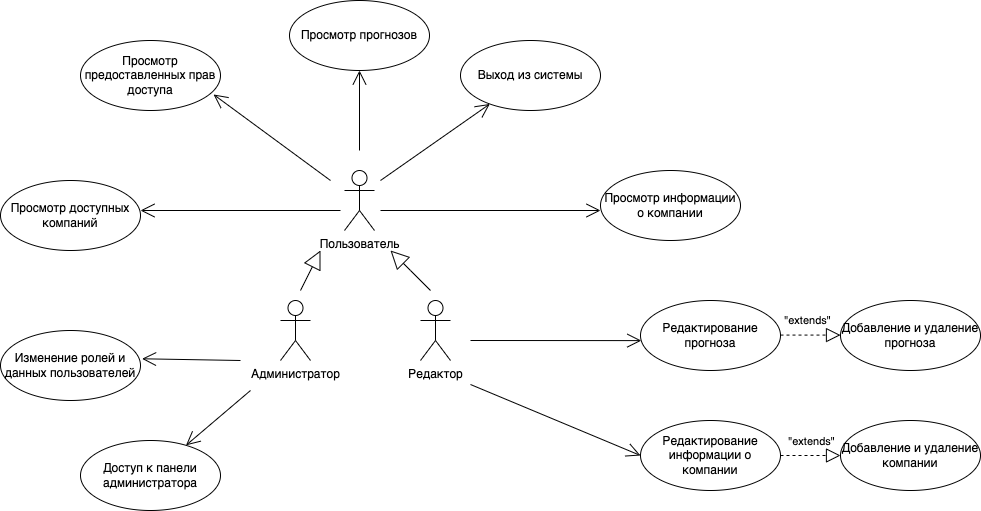

The diagram above was exported from draw.io. Its source (the exported page's mxGraphModel, read from the mxfile embedded in the PNG):
<mxGraphModel dx="1106" dy="997" grid="1" gridSize="10" guides="1" tooltips="1" connect="1" arrows="1" fold="1" page="1" pageScale="1" pageWidth="827" pageHeight="1169" math="0" shadow="0">
  <root>
    <mxCell id="Uwak0QIlbwCJIKoc3WJS-0" />
    <mxCell id="Uwak0QIlbwCJIKoc3WJS-1" parent="Uwak0QIlbwCJIKoc3WJS-0" />
    <mxCell id="KHjV7EOP2gJikJW74usf-0" value="Пользователь" style="shape=umlActor;verticalLabelPosition=bottom;verticalAlign=top;html=1;" parent="Uwak0QIlbwCJIKoc3WJS-1" vertex="1">
      <mxGeometry x="344" y="170" width="30" height="60" as="geometry" />
    </mxCell>
    <mxCell id="KHjV7EOP2gJikJW74usf-2" value="Администратор" style="shape=umlActor;verticalLabelPosition=bottom;verticalAlign=top;html=1;" parent="Uwak0QIlbwCJIKoc3WJS-1" vertex="1">
      <mxGeometry x="280" y="300" width="30" height="60" as="geometry" />
    </mxCell>
    <mxCell id="KHjV7EOP2gJikJW74usf-3" value="Редактор" style="shape=umlActor;verticalLabelPosition=bottom;verticalAlign=top;html=1;" parent="Uwak0QIlbwCJIKoc3WJS-1" vertex="1">
      <mxGeometry x="420" y="300" width="30" height="60" as="geometry" />
    </mxCell>
    <mxCell id="KHjV7EOP2gJikJW74usf-4" value="" style="endArrow=open;endFill=1;endSize=12;html=1;rounded=0;" parent="Uwak0QIlbwCJIKoc3WJS-1" edge="1">
      <mxGeometry width="160" relative="1" as="geometry">
        <mxPoint x="380" y="210" as="sourcePoint" />
        <mxPoint x="600" y="210" as="targetPoint" />
      </mxGeometry>
    </mxCell>
    <mxCell id="KHjV7EOP2gJikJW74usf-5" value="Просмотр прогнозов" style="ellipse;whiteSpace=wrap;html=1;" parent="Uwak0QIlbwCJIKoc3WJS-1" vertex="1">
      <mxGeometry x="289" width="140" height="70" as="geometry" />
    </mxCell>
    <mxCell id="KHjV7EOP2gJikJW74usf-6" value="Просмотр информации о компании" style="ellipse;whiteSpace=wrap;html=1;" parent="Uwak0QIlbwCJIKoc3WJS-1" vertex="1">
      <mxGeometry x="600" y="170" width="140" height="70" as="geometry" />
    </mxCell>
    <mxCell id="KHjV7EOP2gJikJW74usf-9" value="" style="endArrow=block;endSize=16;endFill=0;html=1;rounded=0;" parent="Uwak0QIlbwCJIKoc3WJS-1" edge="1">
      <mxGeometry x="-1" y="32" width="160" relative="1" as="geometry">
        <mxPoint x="300" y="290" as="sourcePoint" />
        <mxPoint x="320" y="250" as="targetPoint" />
        <mxPoint x="-1" y="4" as="offset" />
      </mxGeometry>
    </mxCell>
    <mxCell id="KHjV7EOP2gJikJW74usf-10" value="" style="endArrow=block;endSize=16;endFill=0;html=1;rounded=0;" parent="Uwak0QIlbwCJIKoc3WJS-1" edge="1">
      <mxGeometry x="-1" y="32" width="160" relative="1" as="geometry">
        <mxPoint x="430" y="290" as="sourcePoint" />
        <mxPoint x="390" y="250" as="targetPoint" />
        <mxPoint x="-1" y="4" as="offset" />
        <Array as="points">
          <mxPoint x="410" y="270" />
        </Array>
      </mxGeometry>
    </mxCell>
    <mxCell id="KHjV7EOP2gJikJW74usf-11" value="Просмотр доступных компаний" style="ellipse;whiteSpace=wrap;html=1;" parent="Uwak0QIlbwCJIKoc3WJS-1" vertex="1">
      <mxGeometry y="180" width="140" height="70" as="geometry" />
    </mxCell>
    <mxCell id="KHjV7EOP2gJikJW74usf-12" value="" style="endArrow=open;endFill=1;endSize=12;html=1;rounded=0;" parent="Uwak0QIlbwCJIKoc3WJS-1" edge="1">
      <mxGeometry width="160" relative="1" as="geometry">
        <mxPoint x="340" y="210" as="sourcePoint" />
        <mxPoint x="140" y="210" as="targetPoint" />
      </mxGeometry>
    </mxCell>
    <mxCell id="KHjV7EOP2gJikJW74usf-14" value="" style="endArrow=open;endFill=1;endSize=12;html=1;rounded=0;entryX=0.5;entryY=1;entryDx=0;entryDy=0;" parent="Uwak0QIlbwCJIKoc3WJS-1" target="KHjV7EOP2gJikJW74usf-5" edge="1">
      <mxGeometry width="160" relative="1" as="geometry">
        <mxPoint x="359" y="150" as="sourcePoint" />
        <mxPoint x="330" y="90" as="targetPoint" />
      </mxGeometry>
    </mxCell>
    <mxCell id="KHjV7EOP2gJikJW74usf-15" value="Выход из системы" style="ellipse;whiteSpace=wrap;html=1;" parent="Uwak0QIlbwCJIKoc3WJS-1" vertex="1">
      <mxGeometry x="460" y="40" width="140" height="70" as="geometry" />
    </mxCell>
    <mxCell id="KHjV7EOP2gJikJW74usf-16" value="" style="endArrow=open;endFill=1;endSize=12;html=1;rounded=0;" parent="Uwak0QIlbwCJIKoc3WJS-1" target="KHjV7EOP2gJikJW74usf-15" edge="1">
      <mxGeometry width="160" relative="1" as="geometry">
        <mxPoint x="380" y="180" as="sourcePoint" />
        <mxPoint x="429" y="100" as="targetPoint" />
      </mxGeometry>
    </mxCell>
    <mxCell id="KHjV7EOP2gJikJW74usf-17" value="Просмотр предоставленных прав доступа" style="ellipse;whiteSpace=wrap;html=1;" parent="Uwak0QIlbwCJIKoc3WJS-1" vertex="1">
      <mxGeometry x="80" y="40" width="140" height="70" as="geometry" />
    </mxCell>
    <mxCell id="KHjV7EOP2gJikJW74usf-18" value="" style="endArrow=open;endFill=1;endSize=12;html=1;rounded=0;entryX=0.95;entryY=0.771;entryDx=0;entryDy=0;entryPerimeter=0;" parent="Uwak0QIlbwCJIKoc3WJS-1" target="KHjV7EOP2gJikJW74usf-17" edge="1">
      <mxGeometry width="160" relative="1" as="geometry">
        <mxPoint x="330" y="180" as="sourcePoint" />
        <mxPoint x="379.3133264396606" y="63.480671492237434" as="targetPoint" />
      </mxGeometry>
    </mxCell>
    <mxCell id="KHjV7EOP2gJikJW74usf-19" value="" style="endArrow=open;endFill=1;endSize=12;html=1;rounded=0;entryX=0.006;entryY=0.573;entryDx=0;entryDy=0;entryPerimeter=0;" parent="Uwak0QIlbwCJIKoc3WJS-1" target="KHjV7EOP2gJikJW74usf-20" edge="1">
      <mxGeometry width="160" relative="1" as="geometry">
        <mxPoint x="470" y="340" as="sourcePoint" />
        <mxPoint x="630" y="340" as="targetPoint" />
      </mxGeometry>
    </mxCell>
    <mxCell id="KHjV7EOP2gJikJW74usf-20" value="Редактирование прогноза" style="ellipse;whiteSpace=wrap;html=1;" parent="Uwak0QIlbwCJIKoc3WJS-1" vertex="1">
      <mxGeometry x="640" y="300" width="140" height="70" as="geometry" />
    </mxCell>
    <mxCell id="KHjV7EOP2gJikJW74usf-21" value="Редактирование информации о компании" style="ellipse;whiteSpace=wrap;html=1;" parent="Uwak0QIlbwCJIKoc3WJS-1" vertex="1">
      <mxGeometry x="640" y="420" width="140" height="70" as="geometry" />
    </mxCell>
    <mxCell id="KHjV7EOP2gJikJW74usf-22" value="Добавление и удаление компании" style="ellipse;whiteSpace=wrap;html=1;" parent="Uwak0QIlbwCJIKoc3WJS-1" vertex="1">
      <mxGeometry x="840" y="420" width="140" height="70" as="geometry" />
    </mxCell>
    <mxCell id="KHjV7EOP2gJikJW74usf-23" value="Добавление и удаление прогноза" style="ellipse;whiteSpace=wrap;html=1;" parent="Uwak0QIlbwCJIKoc3WJS-1" vertex="1">
      <mxGeometry x="840" y="300" width="140" height="70" as="geometry" />
    </mxCell>
    <mxCell id="KHjV7EOP2gJikJW74usf-24" value="" style="endArrow=block;dashed=1;endFill=0;endSize=12;html=1;rounded=0;entryX=0;entryY=0.5;entryDx=0;entryDy=0;exitX=1;exitY=0.5;exitDx=0;exitDy=0;" parent="Uwak0QIlbwCJIKoc3WJS-1" source="KHjV7EOP2gJikJW74usf-21" target="KHjV7EOP2gJikJW74usf-22" edge="1">
      <mxGeometry width="160" relative="1" as="geometry">
        <mxPoint x="700" y="530" as="sourcePoint" />
        <mxPoint x="860" y="530" as="targetPoint" />
      </mxGeometry>
    </mxCell>
    <mxCell id="KHjV7EOP2gJikJW74usf-25" value="" style="endArrow=block;dashed=1;endFill=0;endSize=12;html=1;rounded=0;entryX=0;entryY=0.5;entryDx=0;entryDy=0;exitX=1;exitY=0.5;exitDx=0;exitDy=0;" parent="Uwak0QIlbwCJIKoc3WJS-1" edge="1">
      <mxGeometry width="160" relative="1" as="geometry">
        <mxPoint x="780" y="334.58000000000004" as="sourcePoint" />
        <mxPoint x="840.0000000000005" y="334.58000000000004" as="targetPoint" />
      </mxGeometry>
    </mxCell>
    <mxCell id="KHjV7EOP2gJikJW74usf-26" value="&quot;extends&quot;" style="edgeLabel;html=1;align=center;verticalAlign=middle;resizable=0;points=[];" parent="KHjV7EOP2gJikJW74usf-25" vertex="1" connectable="0">
      <mxGeometry x="-0.15" y="1" relative="1" as="geometry">
        <mxPoint y="-14" as="offset" />
      </mxGeometry>
    </mxCell>
    <mxCell id="KHjV7EOP2gJikJW74usf-27" value="&quot;extends&quot;" style="edgeLabel;html=1;align=center;verticalAlign=middle;resizable=0;points=[];" parent="Uwak0QIlbwCJIKoc3WJS-1" vertex="1" connectable="0">
      <mxGeometry x="810" y="440" as="geometry" />
    </mxCell>
    <mxCell id="KHjV7EOP2gJikJW74usf-28" value="" style="endArrow=open;endFill=1;endSize=12;html=1;rounded=0;entryX=0;entryY=0.5;entryDx=0;entryDy=0;" parent="Uwak0QIlbwCJIKoc3WJS-1" target="KHjV7EOP2gJikJW74usf-21" edge="1">
      <mxGeometry width="160" relative="1" as="geometry">
        <mxPoint x="470" y="384" as="sourcePoint" />
        <mxPoint x="630" y="450" as="targetPoint" />
      </mxGeometry>
    </mxCell>
    <mxCell id="KHjV7EOP2gJikJW74usf-29" value="Изменение ролей и данных пользователей" style="ellipse;whiteSpace=wrap;html=1;" parent="Uwak0QIlbwCJIKoc3WJS-1" vertex="1">
      <mxGeometry y="330" width="140" height="70" as="geometry" />
    </mxCell>
    <mxCell id="KHjV7EOP2gJikJW74usf-30" value="Доступ к панели администратора" style="ellipse;whiteSpace=wrap;html=1;" parent="Uwak0QIlbwCJIKoc3WJS-1" vertex="1">
      <mxGeometry x="80" y="440" width="140" height="70" as="geometry" />
    </mxCell>
    <mxCell id="KHjV7EOP2gJikJW74usf-31" value="" style="endArrow=open;endFill=1;endSize=12;html=1;rounded=0;" parent="Uwak0QIlbwCJIKoc3WJS-1" target="KHjV7EOP2gJikJW74usf-30" edge="1">
      <mxGeometry width="160" relative="1" as="geometry">
        <mxPoint x="250" y="390" as="sourcePoint" />
        <mxPoint x="390" y="430" as="targetPoint" />
      </mxGeometry>
    </mxCell>
    <mxCell id="KHjV7EOP2gJikJW74usf-34" value="" style="endArrow=open;endFill=1;endSize=12;html=1;rounded=0;entryX=1.011;entryY=0.404;entryDx=0;entryDy=0;entryPerimeter=0;" parent="Uwak0QIlbwCJIKoc3WJS-1" target="KHjV7EOP2gJikJW74usf-29" edge="1">
      <mxGeometry width="160" relative="1" as="geometry">
        <mxPoint x="240" y="360" as="sourcePoint" />
        <mxPoint x="150" y="360" as="targetPoint" />
      </mxGeometry>
    </mxCell>
  </root>
</mxGraphModel>